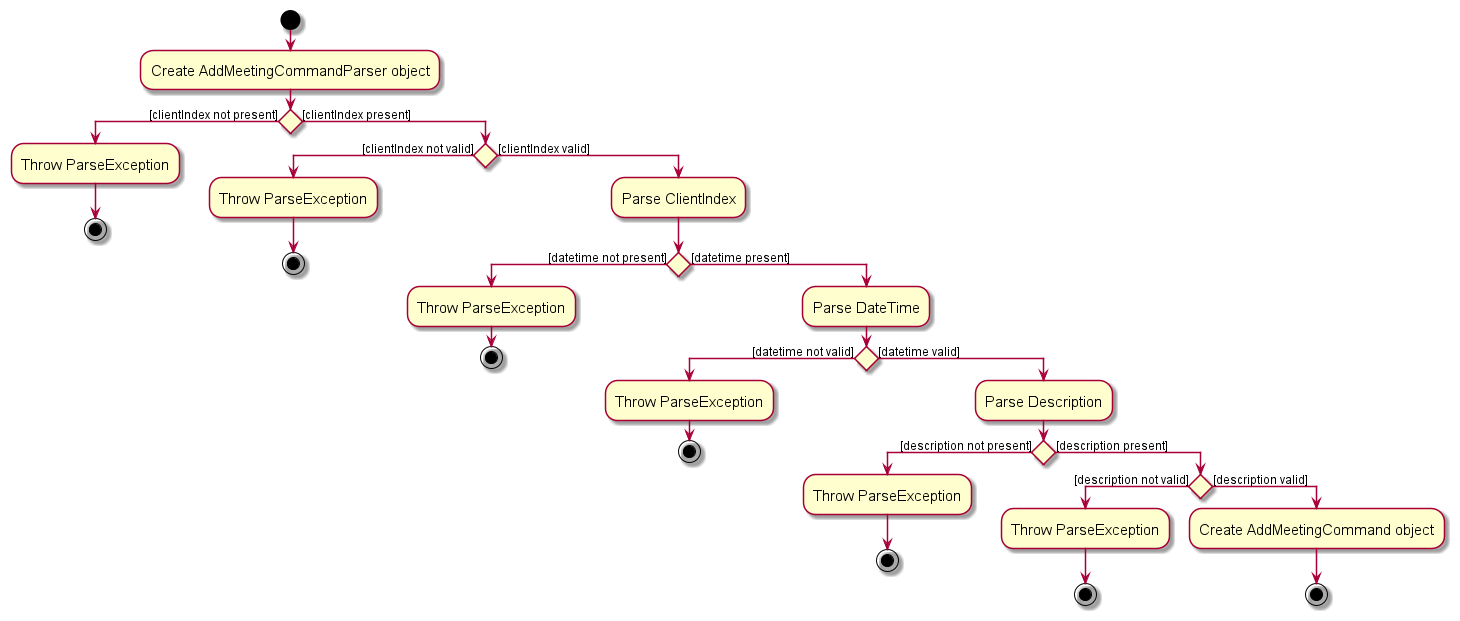

The diagram above was rendered by PlantUML. Its source (embedded in the PNG):
@startuml
skin rose
skinparam ActivityFontSize 15
skinparam ArrowFontSize 12
start
:Create AddMeetingCommandParser object;

if () then ([clientIndex not present])
     :Throw ParseException;
     stop
else ([clientIndex present])
    if () then ([clientIndex not valid])
        :Throw ParseException;
        stop
    else ([clientIndex valid])
        :Parse ClientIndex;
        if () then ([datetime not present])
            :Throw ParseException;
            stop
        else ([datetime present])
            :Parse DateTime;
            if () then ([datetime not valid])
                :Throw ParseException;
                stop
            else ([datetime valid])
                :Parse Description;
                if () then ([description not present])
                    :Throw ParseException;
                    stop
                else ([description present])
                   if () then ([description not valid])
                        :Throw ParseException;
                        stop
                    else ([description valid])
                        :Create AddMeetingCommand object;
                        stop

endif
@enduml